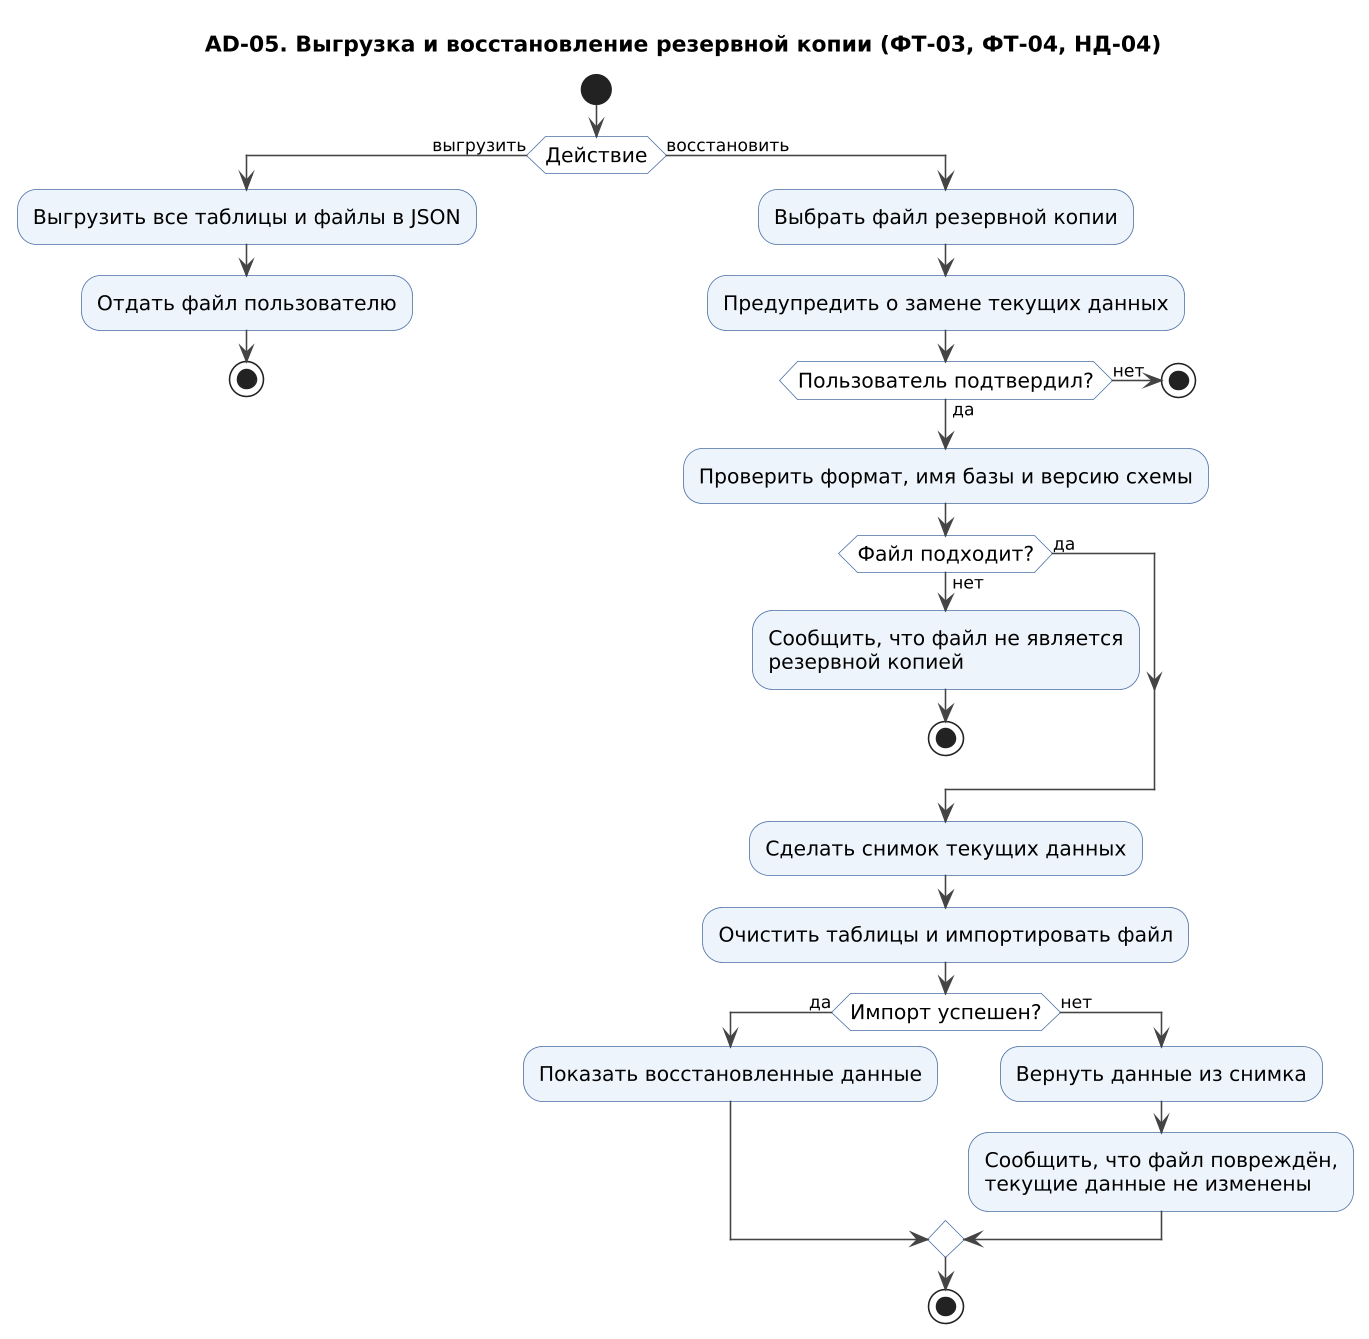

The diagram above was rendered by PlantUML. Its source (embedded in the PNG):
@startuml AD-05_rezervnaya_kopiya
!include style.iuml
title AD-05. Выгрузка и восстановление резервной копии (ФТ-03, ФТ-04, НД-04)
start
if (Действие) then (выгрузить)
  :Выгрузить все таблицы и файлы в JSON;
  :Отдать файл пользователю;
  stop
else (восстановить)
  :Выбрать файл резервной копии;
  :Предупредить о замене текущих данных;
  if (Пользователь подтвердил?) then (нет)
    stop
  else (да)
  endif
  :Проверить формат, имя базы и версию схемы;
  if (Файл подходит?) then (нет)
    :Сообщить, что файл не является
    резервной копией;
    stop
  else (да)
  endif
  :Сделать снимок текущих данных;
  :Очистить таблицы и импортировать файл;
  if (Импорт успешен?) then (да)
    :Показать восстановленные данные;
  else (нет)
    :Вернуть данные из снимка;
    :Сообщить, что файл повреждён,
    текущие данные не изменены;
  endif
  stop
endif
@enduml